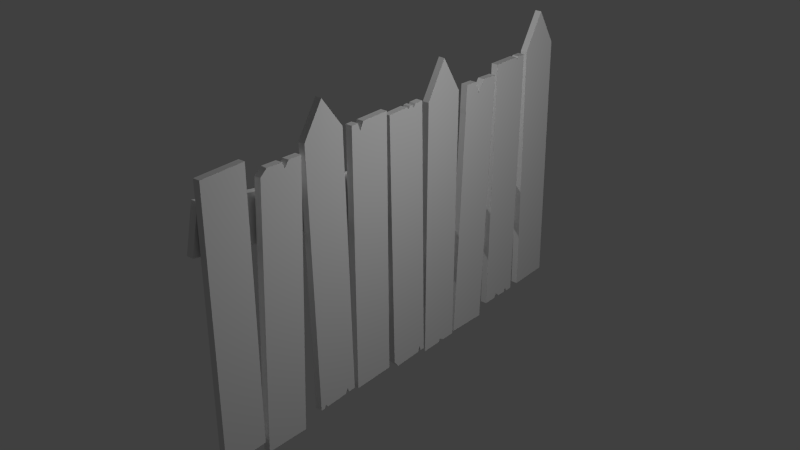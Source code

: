 # Source: white_wood_picket_fence.blend  (saved by Blender 2.69.0; exported with 4.5.12 LTS)
import bpy
from mathutils import Matrix  # noqa: F401  (used for matrix-valued properties, if any)

bpy.ops.wm.read_factory_settings(use_empty=True)
scene = bpy.context.scene
scene.name = 'Scene'

# ---- collections
col_collection_1 = bpy.data.collections.new('Collection 1'); scene.collection.children.link(col_collection_1)

# ---- world
world_world = bpy.data.worlds.new('World'); scene.world = world_world
world_world.color = (0.05088, 0.05088, 0.05088)
world_world.use_sun_shadow = False
world_world.sun_shadow_jitter_overblur = 0.0
world_world.cycles.sampling_method = 'MANUAL'
world_world.cycles.sample_map_resolution = 256

# ---- lights
light_point_001 = bpy.data.lights.new('Point.001', 'POINT')
light_point_001.transmission_factor = 0.0
light_point_001.energy = 100.0
light_point_001.shadow_buffer_clip_start = 0.5
light_point_001.shadow_soft_size = 0.1
light_point_001.shadow_maximum_resolution = 0.006
light_point_001.use_absolute_resolution = True
light_point_001.cycles.use_multiple_importance_sampling = False
light_point = bpy.data.lights.new('Point', 'POINT')
light_point.transmission_factor = 0.0
light_point.energy = 100.0
light_point.shadow_buffer_clip_start = 0.5
light_point.shadow_soft_size = 0.1
light_point.shadow_maximum_resolution = 0.006
light_point.use_absolute_resolution = True
light_point.cycles.use_multiple_importance_sampling = False

# ---- meshes
me_plane_001 = bpy.data.meshes.new('Plane.001')
me_plane_001.from_pydata([(-2.06, -2.391, 0.1221), (-1.765, 1.462, -0.002083), (-1.107, 1.412, 0.002256), (-1.335, -2.442, 0.1267), (-0.9274, 1.401, 0.003343), (-0.6787, -2.511, 0.1317), (-0.2715, 1.332, 0.008299), (-0.6178, -2.375, 0.1275), (-0.08653, 1.453, 0.005109), (0.03551, -2.465, 0.1331), (0.5668, 1.363, 0.01074), (0.228, -2.461, 0.1338), (0.6026, 1.385, 0.01017), (0.8844, -2.525, 0.1386), (1.259, 1.321, 0.01495), (1.013, -2.61, 0.1419), (1.282, 1.245, 0.01752), (1.671, -2.656, 0.1461), (1.719, -2.738, 0.1489), (2.051, 1.113, 0.025), (2.376, -2.794, 0.1535), (2.708, 1.056, 0.02954), (2.534, -2.855, 0.1561), (2.776, 1.002, 0.03159), (3.193, -2.896, 0.1602), (3.434, 0.9605, 0.03564), (3.264, -2.778, 0.1566), (3.748, 1.056, 0.03382), (4.403, 0.9735, 0.0392), (4.121, -3.066, 0.1695), (4.444, 0.785, 0.04551), (4.778, -3.121, 0.174), (5.101, 0.7301, 0.05), (-2.059, -2.394, 0.02206), (-1.765, 1.459, -0.1021), (-1.107, 1.409, -0.09778), (-1.334, -2.445, 0.02669), (-0.927, 1.398, -0.09669), (-0.6783, -2.514, 0.03165), (-0.271, 1.329, -0.09174), (-0.6174, -2.378, 0.02745), (-0.08612, 1.45, -0.09493), (0.03592, -2.468, 0.03309), (0.5672, 1.36, -0.08929), (0.2284, -2.465, 0.03376), (0.603, 1.382, -0.08987), (0.8848, -2.528, 0.03854), (1.26, 1.318, -0.08509), (1.014, -2.613, 0.04183), (1.282, 1.242, -0.08252), (1.672, -2.659, 0.04603), (1.719, -2.741, 0.04889), (2.051, 1.109, -0.07504), (2.376, -2.797, 0.05343), (2.708, 1.053, -0.0705), (2.535, -2.859, 0.05608), (2.776, 0.9983, -0.06844), (3.193, -2.9, 0.06012), (3.434, 0.9572, -0.0644), (3.264, -2.781, 0.05656), (3.749, 1.053, -0.06621), (4.403, 0.9703, -0.06084), (4.122, -3.069, 0.06946), (4.444, 0.7817, -0.05453), (4.779, -3.124, 0.07396), (5.102, 0.7268, -0.05004), (-1.774, -2.954, 0.1458), (-1.777, -2.957, 0.04578), (-1.404, -2.449, 0.1275), (-1.403, -2.453, 0.02755), (-0.8077, 1.389, 0.004247), (-0.7478, 1.382, 0.004699), (-0.7493, 1.379, -0.09535), (-0.8111, 1.386, -0.09582), (-0.7889, 1.323, 0.006476), (-0.7896, 1.311, -0.09329), (-0.6038, 1.367, 0.005788), (-0.4887, 1.355, 0.006657), (-0.48, 1.351, -0.09332), (-0.6039, 1.364, -0.09425), (-0.5349, 1.293, 0.008495), (-0.5122, 1.266, -0.0907), (-1.144, -2.462, 0.1282), (-1.198, -2.456, 0.1278), (-1.196, -2.46, 0.02774), (-1.135, -2.466, 0.0282), (-1.159, -2.413, 0.1265), (-1.157, -2.406, 0.02616), (0.09141, -2.04, 0.01939), (0.0847, -2.12, 0.02197), (0.09032, -2.045, 0.1197), (0.08484, -2.111, 0.1218), (0.08779, -2.075, 0.1207), (0.08829, -2.078, 0.02059), (-0.1635, -2.441, 0.03137), (-0.3488, -2.416, 0.0298), (-0.1623, -2.438, 0.1314), (-0.3477, -2.412, 0.1298), (-0.214, -2.253, 0.1252), (-0.2176, -2.259, 0.02524), (0.813, 1.361, -0.08834), (0.9331, 1.35, -0.08746), (0.8187, 1.364, 0.01174), (0.927, 1.353, 0.01253), (0.9042, 1.307, 0.01396), (0.9184, 1.293, -0.08569), (1.217, -2.624, 0.1432), (1.155, -2.62, 0.1428), (1.214, -2.627, 0.04311), (1.15, -2.623, 0.0427), (1.27, -2.631, 0.04347), (1.332, -2.635, 0.04386), (1.27, -2.628, 0.1426), (1.327, -2.632, 0.1439), (1.196, -2.573, 0.1414), (1.192, -2.575, 0.04132), (1.294, -2.593, 0.1425), (1.296, -2.602, 0.04263), (1.933, 1.098, 0.02499), (1.857, 1.202, -0.07886), (1.864, 1.205, 0.02123), (1.934, 1.105, -0.07539), (2.265, -2.785, 0.1527), (2.165, -2.776, 0.152), (2.273, -2.789, 0.05272), (2.17, -2.78, 0.05201), (2.236, -2.623, 0.04718), (2.233, -2.664, 0.1486), (1.41, 1.233, -0.0817), (1.355, 1.237, -0.08205), (1.409, 1.236, 0.01833), (1.353, 1.24, 0.01797), (1.379, 1.162, -0.07952), (1.374, 1.153, 0.02088), (2.892, 0.9943, 0.03231), (2.957, 0.9902, 0.03271), (2.893, 0.991, -0.06773), (2.954, 0.9872, -0.06735), (3.313, 0.968, 0.0349), (3.369, 0.9645, 0.03524), (3.316, 0.9646, -0.06513), (3.368, 0.9614, -0.06481), (2.912, 0.921, 0.03477), (2.914, 0.9328, -0.06575), (3.341, 0.9181, 0.03663), (3.345, 0.8921, -0.06265), (3.93, -2.772, 0.1591), (3.81, -2.85, 0.06105), (3.931, -2.769, 0.05892), (3.821, -2.848, 0.1612), (3.58, -2.821, 0.05915), (3.478, -2.809, 0.05834), (3.573, -2.816, 0.1591), (3.47, -2.805, 0.1583), (3.548, -2.722, 0.1559), (3.553, -2.724, 0.0559), (4.768, 0.7579, 0.04772), (4.949, 0.7428, 0.04896), (4.76, 0.7553, -0.05237), (4.938, 0.7404, -0.05115), (4.852, 0.6389, 0.05194), (4.854, 0.6298, -0.0479), (1.233, -1.056, -0.0516), (4.935, -2.171, -9.86e-05), (1.043, -1.688, -0.03184), (4.745, -2.802, 0.01966), (1.233, -1.06, -0.1516), (4.935, -2.174, -0.1001), (1.043, -1.691, -0.1319), (4.745, -2.805, -0.08038), (-1.933, 0.3275, -0.06925), (1.934, 0.3275, -0.06925), (-1.933, -0.332, -0.06925), (1.934, -0.332, -0.06925), (-1.933, 0.3243, -0.1693), (1.934, 0.3243, -0.1693), (-1.933, -0.3353, -0.1693), (1.934, -0.3353, -0.1693), (2.846, -3.343, 0.1769), (2.841, -3.346, 0.07686), (0.518, -3.029, 0.1577), (0.5069, -3.031, 0.05754)], [], [(105, 100, 102, 104), (117, 111, 113, 116), (126, 124, 122, 127), (144, 139, 141, 145), (160, 157, 159, 161), (22, 23, 56, 55), (31, 29, 62, 64), (14, 13, 46, 47), (19, 21, 54, 52), (3, 4, 37, 36), (26, 27, 60, 59), (180, 11, 44, 181), (1, 2, 35, 34), (118, 17, 50, 121), (145, 140, 138, 144), (7, 8, 41, 40), (29, 30, 63, 62), (109, 107, 15, 48), (77, 6, 39, 78), (21, 20, 53, 54), (27, 28, 61, 60), (11, 12, 45, 44), (127, 123, 125, 126), (25, 24, 57, 58), (8, 10, 43, 41), (161, 158, 156, 160), (15, 16, 49, 48), (178, 22, 55, 179), (6, 5, 38, 39), (104, 103, 101, 105), (83, 3, 36, 84), (18, 19, 52, 51), (146, 149, 147, 148), (32, 31, 64, 65), (0, 1, 34, 33), (33, 34, 35, 69, 67), (67, 66, 0, 33), (1, 0, 66, 68, 2), (2, 68, 69, 35), (4, 70, 73, 37), (72, 75, 74, 71), (75, 73, 70, 74), (71, 76, 79, 72), (81, 79, 76, 80), (78, 81, 80, 77), (87, 85, 82, 86), (5, 82, 85, 38), (3, 83, 86, 82, 5, 6, 77, 80, 76, 71, 74, 70, 4), (84, 87, 86, 83), (36, 37, 73, 75, 72, 79, 81, 78, 39, 38, 85, 87, 84), (10, 90, 88, 43), (98, 97, 95, 99), (99, 94, 96, 98), (91, 9, 42, 89), (89, 93, 88, 90, 92, 91), (9, 96, 94, 42), (7, 97, 98, 96, 9, 91, 92, 90, 10, 8), (40, 41, 43, 88, 93, 89, 42, 94, 99, 95), (97, 7, 40, 95), (12, 102, 100, 45), (11, 180, 13, 14, 103, 104, 102, 12), (103, 14, 47, 101), (44, 45, 100, 105, 101, 47, 46, 181), (116, 112, 110, 117), (17, 113, 111, 50), (115, 114, 107, 109), (133, 130, 128, 132), (114, 115, 108, 106), (112, 106, 108, 110), (132, 129, 131, 133), (118, 121, 119, 120), (20, 122, 124, 53), (51, 52, 54, 53, 124, 126, 125), (123, 18, 51, 125), (18, 123, 127, 122, 20, 21, 19), (128, 130, 120, 119), (16, 131, 129, 49), (48, 49, 129, 132, 128, 119, 121, 50, 111, 117, 110, 108, 115, 109), (15, 107, 114, 106, 112, 116, 113, 17, 118, 120, 130, 133, 131, 16), (23, 134, 136, 56), (137, 135, 138, 140), (143, 142, 135, 137), (22, 178, 24, 25, 139, 144, 138, 135, 142, 134, 23), (142, 143, 136, 134), (141, 139, 25, 58), (55, 56, 136, 143, 137, 140, 145, 141, 58, 57, 179), (28, 146, 148, 61), (154, 153, 151, 155), (26, 153, 154, 152, 149, 146, 28, 27), (149, 152, 150, 147), (155, 150, 152, 154), (59, 60, 61, 148, 147, 150, 155, 151), (153, 26, 59, 151), (30, 156, 158, 63), (157, 32, 65, 159), (29, 31, 32, 157, 160, 156, 30), (62, 63, 158, 161, 159, 65, 64), (162, 164, 165, 163), (166, 167, 169, 168), (163, 165, 169, 167), (165, 164, 168, 169), (164, 162, 166, 168), (162, 163, 167, 166), (170, 172, 173, 171), (174, 175, 177, 176), (173, 172, 176, 177), (172, 170, 174, 176), (170, 171, 175, 174), (171, 173, 177, 175), (24, 178, 179, 57), (13, 180, 181, 46), (68, 66, 67, 69)])
_uv = me_plane_001.uv_layers.new(name='UVMap')
_uv.uv.foreach_set('vector', [0.9145, 0.9297, 0.9145, 0.9437, 0.9027, 0.9432, 0.9027, 0.9316, 0.5592, 0.9391, 0.5592, 0.9439, 0.5474, 0.9433, 0.5474, 0.9389, 0.8294, 0.9297, 0.8294, 0.9495, 0.8175, 0.9494, 0.8175, 0.9349, 0.6775, 0.9297, 0.6831, 0.9297, 0.6831, 0.9418, 0.6749, 0.9418, 0.7156, 0.9426, 0.7156, 0.93, 0.7275, 0.9297, 0.7275, 0.9432, 0.9624, 0.4644, 0.9627, 5.758e-05, 0.9745, 5.431e-05, 0.9743, 0.4644, 0.9624, 0.9203, 0.9624, 0.9996, 0.9505, 0.9996, 0.9505, 0.9203, 0.9745, 0.3525, 0.9747, 7.862e-05, 0.9865, 5.431e-05, 0.9864, 0.3525, 0.05446, 0.9366, 0.05421, 0.8855, 0.06607, 0.8855, 0.06632, 0.9365, 0.01186, 0.5298, 0.01186, 0.9927, 0.0, 0.9927, 5.343e-08, 0.5298, 0.1445, 0.5298, 0.1445, 0.9918, 0.1326, 0.9918, 0.1326, 0.5298, 0.9385, 0.531, 0.9383, 0.4634, 0.9501, 0.4633, 0.9503, 0.5309, 0.0121, 0.9396, 0.01186, 0.8891, 0.02373, 0.8891, 0.02396, 0.9396, 0.02396, 0.8809, 0.02416, 0.5298, 0.03602, 0.5298, 0.03583, 0.8819, 0.8839, 0.9297, 0.8838, 0.9388, 0.872, 0.939, 0.872, 0.9322, 0.1326, 0.5298, 0.1326, 0.9911, 0.1208, 0.9911, 0.1208, 0.5298, 0.1564, 0.5298, 0.1564, 0.9935, 0.1445, 0.9935, 0.1445, 0.5298, 0.8175, 0.9461, 0.8057, 0.9468, 0.8057, 0.9297, 0.8175, 0.9297, 0.9866, 0.3787, 0.9865, 0.3614, 0.9984, 0.3613, 0.9985, 0.378, 0.05421, 0.8855, 0.05446, 0.5298, 0.06632, 0.5298, 0.06607, 0.8855, 0.9505, 0.9203, 0.9503, 0.8669, 0.9621, 0.8669, 0.9624, 0.9203, 0.9383, 0.4634, 0.9385, 6.716e-05, 0.9503, 5.431e-05, 0.9501, 0.4633, 0.6971, 0.9297, 0.7033, 0.9297, 0.7037, 0.9418, 0.693, 0.9418, 0.9881, 0.8852, 0.9881, 0.5224, 1.0, 0.5224, 1.0, 0.8851, 0.04234, 0.9237, 0.04208, 0.8696, 0.05395, 0.8695, 0.05421, 0.9236, 0.6018, 0.9296, 0.6018, 0.9485, 0.5899, 0.9478, 0.59, 0.9303, 0.9743, 0.5224, 0.9743, 0.9866, 0.9624, 0.9866, 0.9624, 0.5224, 0.9627, 0.5224, 0.9624, 0.4644, 0.9743, 0.4644, 0.9745, 0.5224, 0.9865, 0.3614, 0.9866, 0.01152, 0.9985, 0.0115, 0.9984, 0.3613, 0.1033, 0.5298, 0.1088, 0.5298, 0.1088, 0.5418, 0.1022, 0.5418, 0.8364, 0.9462, 0.8364, 0.9297, 0.8482, 0.9297, 0.8482, 0.9464, 0.09005, 0.5298, 0.09005, 0.9934, 0.07818, 0.9934, 0.07818, 0.5298, 0.583, 0.9297, 0.583, 0.9416, 0.5711, 0.9431, 0.5711, 0.9296, 0.9383, 0.8875, 0.9383, 0.5311, 0.9502, 0.531, 0.9501, 0.8875, 0.9503, 0.464, 0.9505, 6.293e-05, 0.9624, 5.431e-05, 0.9622, 0.464, 0.1564, 0.06493, 0.1564, 0.5298, 0.07818, 0.5298, 0.07828, 0.06391, 0.1179, 0.0, 0.9624, 0.5312, 0.9505, 0.5312, 0.9503, 0.464, 0.9622, 0.464, 0.07818, 1.003e-07, 0.07818, 0.4648, 0.03929, 0.5298, 8.824e-05, 0.4658, 0.0, 0.0, 0.01186, 0.8891, 0.01211, 0.5298, 0.02396, 0.5298, 0.02373, 0.8891, 0.77, 0.9478, 0.77, 0.9383, 0.7819, 0.9386, 0.7819, 0.9478, 0.6521, 0.9417, 0.6439, 0.9417, 0.6448, 0.9297, 0.6519, 0.9297, 0.7819, 0.9297, 0.7819, 0.9386, 0.77, 0.9383, 0.77, 0.9305, 0.7819, 0.957, 0.7819, 0.9456, 0.7938, 0.9456, 0.7938, 0.9572, 0.7938, 0.9297, 0.7938, 0.9456, 0.7819, 0.9456, 0.7819, 0.9335, 0.6356, 0.9418, 0.6255, 0.9418, 0.6281, 0.9297, 0.6356, 0.9298, 0.7463, 0.9418, 0.7392, 0.9418, 0.7394, 0.9297, 0.7451, 0.9297, 0.6137, 0.9859, 0.6137, 0.9296, 0.6255, 0.9306, 0.6255, 0.9859, 0.5473, 0.9297, 0.531, 0.9297, 0.5269, 0.9241, 0.5246, 0.9297, 0.4691, 0.9297, 0.4691, 0.4649, 0.495, 0.4649, 0.4997, 0.473, 0.5087, 0.4649, 0.5259, 0.4649, 0.53, 0.4726, 0.533, 0.4649, 0.5473, 0.4649, 0.8482, 0.9464, 0.8482, 0.9504, 0.8364, 0.9504, 0.8364, 0.9462, 0.3909, 0.9858, 0.3909, 0.521, 0.4047, 0.521, 0.4082, 0.5297, 0.4121, 0.521, 0.4294, 0.521, 0.4415, 0.5315, 0.4442, 0.521, 0.4691, 0.521, 0.4691, 0.9858, 0.4146, 0.9858, 0.4113, 0.979, 0.4074, 0.9858, 0.04208, 0.8696, 0.04231, 0.5673, 0.05418, 0.568, 0.05395, 0.8695, 0.5711, 0.9296, 0.5711, 0.9436, 0.5592, 0.9437, 0.5592, 0.9301, 0.7938, 0.9514, 0.7938, 0.9297, 0.8057, 0.9297, 0.8057, 0.9518, 0.04232, 0.5612, 0.04234, 0.5298, 0.05421, 0.5298, 0.05418, 0.5606, 0.05418, 0.5606, 0.05418, 0.5646, 0.05418, 0.568, 0.04231, 0.5673, 0.04232, 0.5645, 0.04232, 0.5612, 0.8482, 0.9539, 0.8482, 0.9299, 0.8601, 0.9297, 0.8601, 0.9539, 0.6255, 0.4648, 0.5932, 0.4648, 0.5801, 0.4437, 0.571, 0.4648, 0.5474, 0.4648, 0.5473, 0.4218, 0.5476, 0.4175, 0.5478, 0.4139, 0.5474, 0.0, 0.6255, 1.29e-07, 0.5473, 9.309e-05, 0.5473, 0.4649, 0.4692, 0.4649, 0.4696, 0.052, 0.4694, 0.04751, 0.4691, 0.04234, 0.4692, 9.324e-05, 0.493, 9.324e-05, 0.5023, 0.02082, 0.5152, 0.0, 0.5711, 0.9436, 0.5711, 0.9763, 0.5592, 0.9763, 0.5592, 0.9437, 0.9027, 0.9602, 0.9027, 0.9432, 0.9145, 0.9437, 0.9145, 0.9602, 0.3127, 0.4648, 0.272, 0.5294, 0.2346, 0.4648, 0.2346, 0.0, 0.2741, 7.166e-08, 0.2763, 0.005861, 0.287, 8.599e-08, 0.3127, 1.29e-07, 0.9747, 0.3787, 0.9745, 0.3525, 0.9864, 0.3525, 0.9865, 0.3782, 0.2346, 0.06454, 0.2346, 0.5294, 0.2095, 0.5294, 0.1963, 0.5225, 0.1952, 0.5294, 0.1564, 0.5294, 0.1564, 0.06454, 0.1952, 0.0, 0.5474, 0.9389, 0.5475, 0.9365, 0.5592, 0.9364, 0.5592, 0.9391, 0.5474, 0.9848, 0.5474, 0.9433, 0.5592, 0.9439, 0.5592, 0.9848, 0.8175, 0.9504, 0.8057, 0.951, 0.8057, 0.9468, 0.8175, 0.9461, 0.6831, 0.9297, 0.693, 0.9298, 0.693, 0.9418, 0.6846, 0.9418, 0.1083, 0.5418, 0.1083, 0.5538, 0.1022, 0.5538, 0.1022, 0.5418, 0.5475, 0.9365, 0.5474, 0.9302, 0.5592, 0.9296, 0.5592, 0.9364, 0.77, 0.9305, 0.77, 0.9396, 0.7581, 0.9397, 0.7582, 0.9297, 0.02396, 0.8809, 0.03583, 0.8819, 0.03585, 0.8967, 0.02399, 0.8962, 0.7581, 0.9297, 0.7581, 0.9431, 0.7463, 0.9422, 0.7463, 0.9297, 0.7037, 0.9297, 0.7037, 0.4649, 0.7819, 0.4649, 0.7819, 0.9297, 0.7696, 0.9297, 0.7636, 0.9103, 0.7574, 0.9297, 0.6018, 0.9835, 0.6018, 0.9296, 0.6137, 0.9296, 0.6137, 0.984, 0.9383, 0.4649, 0.8851, 0.4649, 0.8783, 0.4507, 0.8733, 0.4649, 0.8601, 0.4649, 0.8601, 5.431e-05, 0.9383, 5.443e-05, 0.03603, 0.9307, 0.02416, 0.9308, 0.02399, 0.8962, 0.03585, 0.8967, 0.7582, 0.9451, 0.7581, 0.9397, 0.77, 0.9396, 0.77, 0.9451, 0.8601, 0.9297, 0.8601, 0.4649, 0.8688, 0.4649, 0.8722, 0.4736, 0.8753, 0.4649, 0.9284, 0.4649, 0.9383, 0.4759, 0.9383, 0.9297, 0.8979, 0.9297, 0.8933, 0.926, 0.8905, 0.9297, 0.8838, 0.9297, 0.8808, 0.9236, 0.8762, 0.9297, 0.8601, 0.4648, 0.8433, 0.4648, 0.8388, 0.4588, 0.8359, 0.4648, 0.8296, 0.4649, 0.827, 0.4605, 0.8229, 0.4648, 0.7819, 0.4648, 0.7819, 0.01226, 0.7909, 0.0, 0.8449, 8.599e-08, 0.8484, 0.01024, 0.8517, 1.003e-07, 0.8601, 1.29e-07, 0.7037, 0.9471, 0.7037, 0.9383, 0.7156, 0.9383, 0.7156, 0.9471, 0.8839, 0.9661, 0.872, 0.9658, 0.872, 0.939, 0.8838, 0.9388, 0.6374, 0.9417, 0.6356, 0.9297, 0.6439, 0.9298, 0.6439, 0.9418, 0.3909, 0.4648, 0.3504, 0.521, 0.3127, 0.4648, 0.3127, 0.0, 0.3205, 0.0, 0.3234, 0.005774, 0.3271, 1.433e-08, 0.3694, 8.599e-08, 0.3742, 0.008642, 0.3771, 1.003e-07, 0.3909, 1.433e-07, 0.7038, 0.9297, 0.7156, 0.9311, 0.7156, 0.9383, 0.7037, 0.9383, 1.0, 0.8901, 0.9881, 0.89, 0.9881, 0.8852, 1.0, 0.8851, 0.4691, 0.05619, 0.4691, 0.521, 0.4552, 0.521, 0.4523, 0.5142, 0.448, 0.521, 0.405, 0.521, 0.401, 0.5125, 0.3988, 0.521, 0.3909, 0.521, 0.3909, 0.05619, 0.4292, 0.0, 0.9503, 0.8669, 0.9505, 0.5312, 0.9624, 0.5317, 0.9621, 0.8669, 0.8957, 0.9302, 0.8957, 0.9385, 0.8839, 0.9377, 0.8839, 0.9297, 0.7037, 6.942e-05, 0.7284, 0.0, 0.7364, 0.01105, 0.7406, 0.0001461, 0.7703, 6.956e-05, 0.7819, 0.01087, 0.7819, 0.4649, 0.7037, 0.4649, 0.583, 0.9416, 0.583, 0.9717, 0.5711, 0.9709, 0.5711, 0.9431, 0.7389, 0.9418, 0.7275, 0.9418, 0.7277, 0.9297, 0.7388, 0.9297, 0.6255, 0.4648, 0.6255, 2.006e-07, 0.7037, 0.0, 0.7037, 0.4534, 0.6907, 0.4648, 0.6633, 0.4648, 0.6587, 0.4537, 0.651, 0.4649, 0.8957, 0.9385, 0.8957, 0.9635, 0.8839, 0.9635, 0.8839, 0.9377, 0.59, 0.9729, 0.5899, 0.9478, 0.6018, 0.9485, 0.6018, 0.9729, 0.9383, 0.8993, 0.9383, 0.8875, 0.9501, 0.8875, 0.9502, 0.9002, 0.3127, 0.521, 0.3909, 0.521, 0.3909, 0.9858, 0.3728, 0.9858, 0.3623, 0.9724, 0.3512, 0.9858, 0.3127, 0.9858, 0.5474, 0.9296, 0.5474, 0.4648, 0.5849, 0.4648, 0.5972, 0.4789, 0.6061, 0.4648, 0.6255, 0.4648, 0.6255, 0.9296, 1.49e-07, 0.2268, 0.2101, 0.2268, 0.2101, 0.7732, 0.0, 0.7732, 0.4203, 0.2268, 0.4203, 0.7732, 0.2101, 0.7732, 0.2101, 0.2268, 0.9681, 0.5044, 0.9681, 0.4122, 1.0, 0.4122, 1.0, 0.5044, 0.9681, 0.2268, 0.9681, 0.7673, 0.9362, 0.7673, 0.9362, 0.2268, 1.0, 0.5044, 1.0, 0.5966, 0.9681, 0.5966, 0.9681, 0.5044, 0.9043, 0.7673, 0.9043, 0.2268, 0.9362, 0.2268, 0.9362, 0.7673, 0.4203, 0.2268, 0.6304, 0.2268, 0.6304, 0.7732, 0.4203, 0.7732, 0.6304, 0.7732, 0.6304, 0.2268, 0.8405, 0.2268, 0.8405, 0.7732, 0.8405, 0.7673, 0.8405, 0.2268, 0.8724, 0.2269, 0.8724, 0.7674, 0.9681, 0.4117, 0.9681, 0.3195, 1.0, 0.32, 1.0, 0.4122, 0.8724, 0.7674, 0.8724, 0.2269, 0.9043, 0.2268, 0.9043, 0.7673, 1.0, 0.2268, 1.0, 0.319, 0.9681, 0.3195, 0.9681, 0.2273, 0.9145, 0.9659, 0.9145, 0.9302, 0.9264, 0.9297, 0.9264, 0.966, 0.8601, 0.9682, 0.8601, 0.9309, 0.872, 0.9297, 0.872, 0.9684, 0.9264, 0.9677, 0.9264, 0.93, 0.9383, 0.9297, 0.9383, 0.9678])
me_plane_001.use_remesh_preserve_volume = False
me_plane_001.use_remesh_preserve_attributes = False
me_plane_001.use_mirror_vertex_groups = False
me_plane_001.update()
me_plane_000 = bpy.data.meshes.new('Plane.000')
me_plane_000.from_pydata([(1.233, -1.056, -0.0516), (4.935, -2.171, -9.86e-05), (1.043, -1.688, -0.03184), (4.745, -2.802, 0.01966), (1.233, -1.06, -0.1516), (4.935, -2.174, -0.1001), (1.043, -1.691, -0.1319), (4.745, -2.805, -0.08038), (-1.933, 0.3275, -0.06925), (1.934, 0.3275, -0.06925), (-1.933, -0.332, -0.06925), (1.934, -0.332, -0.06925), (-1.933, 0.3243, -0.1693), (1.934, 0.3243, -0.1693), (-1.933, -0.3353, -0.1693), (1.934, -0.3353, -0.1693)], [], [(0, 2, 3, 1), (4, 5, 7, 6), (1, 3, 7, 5), (3, 2, 6, 7), (2, 0, 4, 6), (0, 1, 5, 4), (8, 10, 11, 9), (12, 13, 15, 14), (11, 10, 14, 15), (10, 8, 12, 14), (8, 9, 13, 12), (9, 11, 15, 13)])
_uv = me_plane_000.uv_layers.new(name='UVMap')
_uv.uv.foreach_set('vector', [1.519e-07, 1.702e-05, 0.2101, 0.0, 0.2101, 1.0, 0.0, 1.0, 0.4203, 1.702e-05, 0.4203, 1.0, 0.2101, 1.0, 0.2101, 0.0, 0.9681, 0.508, 0.9681, 0.3392, 1.0, 0.3392, 1.0, 0.508, 0.9681, 1.233e-07, 0.9681, 0.9893, 0.9362, 0.9893, 0.9362, 0.0, 1.0, 0.508, 1.0, 0.6768, 0.9681, 0.6768, 0.9681, 0.508, 0.9043, 0.9893, 0.9043, 0.0, 0.9362, 0.0, 0.9362, 0.9893, 0.4203, 5.796e-06, 0.6304, 0.0, 0.6304, 1.0, 0.4203, 1.0, 0.6304, 1.0, 0.6304, 0.0, 0.8405, 5.735e-06, 0.8405, 1.0, 0.8405, 0.9893, 0.8405, 0.0, 0.8724, 0.0001076, 0.8724, 0.9894, 0.9681, 0.3384, 0.9681, 0.1696, 1.0, 0.1705, 1.0, 0.3392, 0.8724, 0.9894, 0.8724, 0.0001076, 0.9043, 0.0, 0.9043, 0.9893, 1.0, 0.0, 1.0, 0.1688, 0.9681, 0.1696, 0.9681, 0.000851])
me_plane_000.use_remesh_preserve_volume = False
me_plane_000.use_remesh_preserve_attributes = False
me_plane_000.use_mirror_vertex_groups = False
me_plane_000.update()
me_plane_010 = bpy.data.meshes.new('Plane.010')
me_plane_010.from_pydata([(-2.06, -2.391, 0.1221), (-1.765, 1.462, -0.002083), (-1.107, 1.412, 0.002256), (-1.335, -2.442, 0.1267), (-0.9274, 1.401, 0.003343), (-0.6787, -2.511, 0.1317), (-0.2715, 1.332, 0.008299), (-0.6178, -2.375, 0.1275), (-0.08653, 1.453, 0.005109), (0.03551, -2.465, 0.1331), (0.5668, 1.363, 0.01074), (0.228, -2.461, 0.1338), (0.6026, 1.385, 0.01017), (0.8844, -2.525, 0.1386), (1.259, 1.321, 0.01495), (1.013, -2.61, 0.1419), (1.282, 1.245, 0.01752), (1.671, -2.656, 0.1461), (1.719, -2.738, 0.1489), (2.051, 1.113, 0.025), (2.376, -2.794, 0.1535), (2.708, 1.056, 0.02954), (2.534, -2.855, 0.1561), (2.776, 1.002, 0.03159), (3.193, -2.896, 0.1602), (3.434, 0.9605, 0.03564), (3.264, -2.778, 0.1566), (3.748, 1.056, 0.03382), (4.403, 0.9735, 0.0392), (4.121, -3.066, 0.1695), (4.444, 0.785, 0.04551), (4.778, -3.121, 0.174), (5.101, 0.7301, 0.05), (-2.059, -2.394, 0.02206), (-1.765, 1.459, -0.1021), (-1.107, 1.409, -0.09778), (-1.334, -2.445, 0.02669), (-0.927, 1.398, -0.09669), (-0.6783, -2.514, 0.03165), (-0.271, 1.329, -0.09174), (-0.6174, -2.378, 0.02745), (-0.08612, 1.45, -0.09493), (0.03592, -2.468, 0.03309), (0.5672, 1.36, -0.08929), (0.2284, -2.465, 0.03376), (0.603, 1.382, -0.08987), (0.8848, -2.528, 0.03854), (1.26, 1.318, -0.08509), (1.014, -2.613, 0.04183), (1.282, 1.242, -0.08252), (1.672, -2.659, 0.04603), (1.719, -2.741, 0.04889), (2.051, 1.109, -0.07504), (2.376, -2.797, 0.05343), (2.708, 1.053, -0.0705), (2.535, -2.859, 0.05608), (2.776, 0.9983, -0.06844), (3.193, -2.9, 0.06012), (3.434, 0.9572, -0.0644), (3.264, -2.781, 0.05656), (3.749, 1.053, -0.06621), (4.403, 0.9703, -0.06084), (4.122, -3.069, 0.06946), (4.444, 0.7817, -0.05453), (4.779, -3.124, 0.07396), (5.102, 0.7268, -0.05004), (-1.729, -2.416, 0.1243), (-1.821, -2.409, 0.1237), (-1.764, -2.329, 0.1213), (-1.732, -2.419, 0.02422), (-1.829, -2.412, 0.02358), (-1.774, -2.35, 0.0218), (-1.395, -2.347, 0.1234), (-1.482, -2.435, 0.1259), (-1.394, -2.341, 0.02306), (-1.479, -2.439, 0.02589), (-0.8077, 1.389, 0.004247), (-0.7478, 1.382, 0.004699), (-0.7493, 1.379, -0.09535), (-0.8111, 1.386, -0.09582), (-0.7889, 1.323, 0.006476), (-0.7896, 1.311, -0.09329), (-0.6038, 1.367, 0.005788), (-0.4887, 1.355, 0.006657), (-0.48, 1.351, -0.09332), (-0.6039, 1.364, -0.09425), (-0.5349, 1.293, 0.008495), (-0.5122, 1.266, -0.0907), (-1.144, -2.462, 0.1282), (-1.198, -2.456, 0.1278), (-1.196, -2.46, 0.02774), (-1.135, -2.466, 0.0282), (-1.159, -2.413, 0.1265), (-1.157, -2.406, 0.02616), (0.09141, -2.04, 0.01939), (0.0847, -2.12, 0.02197), (0.09032, -2.045, 0.1197), (0.08484, -2.111, 0.1218), (0.08779, -2.075, 0.1207), (0.08829, -2.078, 0.02059), (-0.1635, -2.441, 0.03137), (-0.3488, -2.416, 0.0298), (-0.1623, -2.438, 0.1314), (-0.3477, -2.412, 0.1298), (-0.214, -2.253, 0.1252), (-0.2176, -2.259, 0.02524), (0.813, 1.361, -0.08834), (0.9331, 1.35, -0.08746), (0.8187, 1.364, 0.01174), (0.927, 1.353, 0.01253), (0.9042, 1.307, 0.01396), (0.9184, 1.293, -0.08569), (1.217, -2.624, 0.1432), (1.155, -2.62, 0.1428), (1.214, -2.627, 0.04311), (1.15, -2.623, 0.0427), (1.27, -2.631, 0.04347), (1.332, -2.635, 0.04386), (1.27, -2.628, 0.1426), (1.327, -2.632, 0.1439), (1.196, -2.573, 0.1414), (1.192, -2.575, 0.04132), (1.294, -2.593, 0.1425), (1.296, -2.602, 0.04263), (1.933, 1.098, 0.02499), (1.857, 1.202, -0.07886), (1.864, 1.205, 0.02123), (1.934, 1.105, -0.07539), (2.265, -2.785, 0.1527), (2.165, -2.776, 0.152), (2.273, -2.789, 0.05272), (2.17, -2.78, 0.05201), (2.236, -2.623, 0.04718), (2.233, -2.664, 0.1486), (1.41, 1.233, -0.0817), (1.355, 1.237, -0.08205), (1.409, 1.236, 0.01833), (1.353, 1.24, 0.01797), (1.379, 1.162, -0.07952), (1.374, 1.153, 0.02088), (2.892, 0.9943, 0.03231), (2.957, 0.9902, 0.03271), (2.893, 0.991, -0.06773), (2.954, 0.9872, -0.06735), (3.313, 0.968, 0.0349), (3.369, 0.9645, 0.03524), (3.316, 0.9646, -0.06513), (3.368, 0.9614, -0.06481), (2.912, 0.921, 0.03477), (2.914, 0.9328, -0.06575), (3.341, 0.9181, 0.03663), (3.345, 0.8921, -0.06265), (3.93, -2.772, 0.1591), (3.81, -2.85, 0.06105), (3.931, -2.769, 0.05892), (3.821, -2.848, 0.1612), (3.58, -2.821, 0.05915), (3.478, -2.809, 0.05834), (3.573, -2.816, 0.1591), (3.47, -2.805, 0.1583), (3.548, -2.722, 0.1559), (3.553, -2.724, 0.0559), (4.768, 0.7579, 0.04772), (4.949, 0.7428, 0.04896), (4.76, 0.7553, -0.05237), (4.938, 0.7404, -0.05115), (4.852, 0.6389, 0.05194), (4.854, 0.6298, -0.0479)], [], [(111, 106, 108, 110), (123, 117, 119, 122), (132, 130, 128, 133), (150, 145, 147, 151), (166, 163, 165, 167), (22, 23, 56, 55), (31, 29, 62, 64), (14, 13, 46, 47), (19, 21, 54, 52), (3, 4, 37, 36), (26, 27, 60, 59), (13, 11, 44, 46), (1, 2, 35, 34), (124, 17, 50, 127), (151, 146, 144, 150), (7, 8, 41, 40), (29, 30, 63, 62), (115, 113, 15, 48), (83, 6, 39, 84), (21, 20, 53, 54), (27, 28, 61, 60), (11, 12, 45, 44), (133, 129, 131, 132), (25, 24, 57, 58), (8, 10, 43, 41), (167, 164, 162, 166), (67, 0, 33, 70), (15, 16, 49, 48), (24, 22, 55, 57), (6, 5, 38, 39), (110, 109, 107, 111), (89, 3, 36, 90), (18, 19, 52, 51), (152, 155, 153, 154), (32, 31, 64, 65), (0, 1, 34, 33), (73, 66, 69, 75), (33, 34, 35, 74, 75, 69, 71, 70), (67, 70, 71, 68), (68, 71, 69, 66), (0, 67, 68, 66, 73, 72, 2, 1), (2, 72, 74, 35), (72, 73, 75, 74), (4, 76, 79, 37), (78, 81, 80, 77), (81, 79, 76, 80), (77, 82, 85, 78), (87, 85, 82, 86), (84, 87, 86, 83), (93, 91, 88, 92), (5, 88, 91, 38), (3, 89, 92, 88, 5, 6, 83, 86, 82, 77, 80, 76, 4), (90, 93, 92, 89), (36, 37, 79, 81, 78, 85, 87, 84, 39, 38, 91, 93, 90), (10, 96, 94, 43), (104, 103, 101, 105), (105, 100, 102, 104), (97, 9, 42, 95), (95, 99, 94, 96, 98, 97), (9, 102, 100, 42), (7, 103, 104, 102, 9, 97, 98, 96, 10, 8), (40, 41, 43, 94, 99, 95, 42, 100, 105, 101), (103, 7, 40, 101), (12, 108, 106, 45), (11, 13, 14, 109, 110, 108, 12), (109, 14, 47, 107), (44, 45, 106, 111, 107, 47, 46), (122, 118, 116, 123), (17, 119, 117, 50), (121, 120, 113, 115), (139, 136, 134, 138), (120, 121, 114, 112), (118, 112, 114, 116), (138, 135, 137, 139), (124, 127, 125, 126), (20, 128, 130, 53), (51, 52, 54, 53, 130, 132, 131), (129, 18, 51, 131), (18, 129, 133, 128, 20, 21, 19), (134, 136, 126, 125), (16, 137, 135, 49), (48, 49, 135, 138, 134, 125, 127, 50, 117, 123, 116, 114, 121, 115), (15, 113, 120, 112, 118, 122, 119, 17, 124, 126, 136, 139, 137, 16), (23, 140, 142, 56), (143, 141, 144, 146), (149, 148, 141, 143), (22, 24, 25, 145, 150, 144, 141, 148, 140, 23), (148, 149, 142, 140), (147, 145, 25, 58), (55, 56, 142, 149, 143, 146, 151, 147, 58, 57), (28, 152, 154, 61), (160, 159, 157, 161), (26, 159, 160, 158, 155, 152, 28, 27), (155, 158, 156, 153), (161, 156, 158, 160), (59, 60, 61, 154, 153, 156, 161, 157), (159, 26, 59, 157), (30, 162, 164, 63), (163, 32, 65, 165), (29, 31, 32, 163, 166, 162, 30), (62, 63, 164, 167, 165, 65, 64)])
_uv = me_plane_010.uv_layers.new(name='UVMap')
_uv.uv.foreach_set('vector', [0.4395, 0.6077, 0.4395, 0.787, 0.293, 0.7779, 0.293, 0.6319, 0.9971, 0.5474, 0.9408, 0.5481, 0.9459, 0.3946, 0.9971, 0.3939, 0.7337, 0.5984, 0.7337, 0.7937, 0.5869, 0.7926, 0.5865, 0.6536, 0.8747, 0.7528, 0.9537, 0.7524, 0.9537, 0.9057, 0.8488, 0.9073, 0.4397, 0.3962, 0.4397, 0.6077, 0.2939, 0.6025, 0.293, 0.3911, 0.4308, 0.5, 0.4308, 0.9998, 0.4177, 0.9998, 0.4177, 0.5, 0.3838, 0.5, 0.3838, 0.5853, 0.3708, 0.5853, 0.3708, 0.5, 0.9739, 0.0, 0.9739, 0.5, 0.9608, 0.5, 0.9608, 0.0, 0.5431, 0.5853, 0.5431, 0.5, 0.5562, 0.5, 0.5562, 0.5853, 0.9739, 0.5, 0.9739, 1.0, 0.9608, 1.0, 0.9608, 0.5, 0.5431, 0.5, 0.5431, 0.9997, 0.53, 0.9997, 0.53, 0.5, 0.1985, 0.5, 0.1985, 0.5853, 0.1854, 0.5853, 0.1854, 0.5, 0.1592, 0.5853, 0.1592, 0.5, 0.1723, 0.5, 0.1723, 0.5853, 0.3577, 0.5132, 0.3577, 0.9999, 0.3446, 0.9999, 0.3446, 0.5118, 0.293, 0.787, 0.4038, 0.7873, 0.4038, 0.9408, 0.3261, 0.9406, 0.59, 0.5, 0.59, 0.9995, 0.5769, 0.9995, 0.5769, 0.5, 0.9869, 0.5, 0.9869, 1.0, 0.9739, 1.0, 0.9739, 0.5, 0.1123, 0.5176, 0.09923, 0.5184, 0.09923, 0.5, 0.1123, 0.5, 0.2115, 0.557, 0.2115, 0.5853, 0.1985, 0.5853, 0.1985, 0.5581, 1.0, 0.0, 1.0, 0.5, 0.9869, 0.5, 0.9869, 0.0, 0.1462, 0.5853, 0.1462, 0.6705, 0.1331, 0.6705, 0.1331, 0.5853, 0.9608, 6.166e-08, 0.9608, 0.5, 0.9477, 0.5, 0.9477, 0.0, 0.4398, 0.5486, 0.44, 0.3909, 0.5865, 0.3889, 0.5865, 0.6143, 0.1854, 0.5, 0.1854, 0.9998, 0.1723, 0.9998, 0.1723, 0.5, 0.1462, 0.6705, 0.1462, 0.5853, 0.1592, 0.5853, 0.1592, 0.6705, 0.733, 0.3889, 0.733, 0.5984, 0.5865, 0.5953, 0.5865, 0.3976, 0.08616, 0.5309, 0.08616, 0.5, 0.09923, 0.5, 0.09923, 0.5299, 0.6031, 0.5, 0.6031, 0.9999, 0.59, 0.9999, 0.59, 0.5, 0.1331, 0.5853, 0.1331, 0.5, 0.1462, 0.5, 0.1462, 0.5853, 0.9608, 0.5, 0.9608, 1.0, 0.9477, 1.0, 0.9477, 0.5, 0.8633, 0.1724, 0.9394, 0.173, 0.9411, 0.3268, 0.8587, 0.3268, 0.3916, 0.5178, 0.3916, 0.5, 0.4046, 0.5, 0.4046, 0.518, 0.9739, 0.5, 0.9739, 0.0, 0.9869, 1.542e-08, 0.9869, 0.5, 0.4436, 0.5, 0.1123, 0.5995, 0.08616, 0.01232, 0.2454, 0.9881, 1.0, 0.5, 1.0, 1.0, 0.9869, 1.0, 0.9869, 0.5, 0.2585, 0.5, 0.2585, 0.9999, 0.2454, 0.9999, 0.2454, 0.5, 0.4398, 0.3856, 0.4398, 0.005211, 0.5863, 0.0, 0.5863, 0.3889, 0.3446, 0.0, 0.3446, 0.5, 0.2585, 0.5, 0.2585, 0.01344, 0.2686, 2.721e-08, 0.3017, 1.536e-08, 0.3079, 0.008488, 0.3144, 1.082e-08, 0.8473, 0.1724, 0.8487, 0.01876, 0.9279, 0.01888, 0.9535, 0.1724, 0.8536, 0.5481, 0.8823, 0.3944, 0.9408, 0.3889, 0.9408, 0.5421, 0.8616, 1.0, 0.8303, 1.0, 0.8237, 0.989, 0.8182, 1.0, 0.7858, 1.0, 0.7754, 0.9878, 0.7754, 0.5, 0.8616, 0.5, 0.53, 0.5, 0.53, 0.9877, 0.5169, 0.9865, 0.5169, 0.5, 0.745, 0.1724, 0.8569, 0.1725, 0.8587, 0.3259, 0.7328, 0.3259, 0.2115, 0.5, 0.2115, 0.5156, 0.1985, 0.5151, 0.1985, 0.5, 0.85, 0.7516, 0.7337, 0.7524, 0.7443, 0.5988, 0.85, 0.5984, 0.2595, 0.921, 0.1465, 0.921, 0.148, 0.7675, 0.2476, 0.7675, 0.2933, 0.3883, 0.293, 0.1673, 0.4395, 0.1679, 0.4398, 0.3911, 0.4398, 0.0, 0.4395, 0.1679, 0.293, 0.1673, 0.2932, 0.0408, 0.7172, 0.1723, 0.5863, 0.1724, 0.6008, 0.01707, 0.7134, 0.01845, 0.577, 9.352e-09, 0.3916, 0.5248, 0.06367, 0.994, 0.0, 0.0, 0.3916, 0.5853, 0.3916, 0.5248, 0.4046, 0.5259, 0.4046, 0.5853, 0.08616, 1.0, 0.06821, 1.0, 0.06367, 0.994, 0.06111, 1.0, 1.479e-07, 1.0, 1.635e-07, 0.5, 0.02854, 0.5, 0.03368, 0.5086, 0.04366, 0.5, 0.06257, 0.5, 0.06708, 0.5083, 0.07043, 0.5, 0.08616, 0.5, 0.4763, 0.9468, 0.4062, 0.9468, 0.42, 0.7933, 0.4748, 0.7934, 0.6031, 0.0, 0.6031, 0.5, 0.5879, 0.5, 0.584, 0.4906, 0.5798, 0.5, 0.5607, 0.5, 0.5474, 0.4887, 0.5444, 0.5, 0.5169, 0.5, 0.5169, 3.083e-08, 0.577, 9.352e-09, 0.5806, 0.007386, 0.5849, 6.507e-09, 0.3708, 0.5, 0.3708, 0.9448, 0.3577, 0.9437, 0.3577, 0.5, 0.5863, 0.3889, 0.5863, 0.1741, 0.7328, 0.1724, 0.7328, 0.3847, 0.1468, 0.7548, 0.1465, 0.5508, 0.2926, 0.5581, 0.2926, 0.7675, 0.3708, 0.9533, 0.3708, 0.9995, 0.3577, 0.9995, 0.3577, 0.9541, 0.8488, 0.9059, 0.7872, 0.9059, 0.7337, 0.9059, 0.7451, 0.7524, 0.7885, 0.7524, 0.8391, 0.7524, 0.1123, 0.5853, 0.1123, 0.6111, 0.09923, 0.6113, 0.09923, 0.5853, 0.5169, 1.0, 0.4813, 1.0, 0.4669, 0.9773, 0.4569, 1.0, 0.4308, 1.0, 0.4308, 0.9537, 0.4372, 0.9495, 0.4308, 0.9452, 0.4308, 0.5, 0.5169, 0.5, 0.7754, 0.5, 0.7754, 0.0, 0.8616, 0.0, 0.8616, 0.4441, 0.8543, 0.4494, 0.8616, 0.4546, 0.8616, 0.5, 0.8352, 0.5, 0.8249, 0.4777, 0.8127, 0.5, 0.1123, 0.6353, 0.1123, 0.6705, 0.09923, 0.6705, 0.09923, 0.6336, 0.4046, 0.5853, 0.4046, 0.5572, 0.4177, 0.558, 0.4177, 0.5853, 0.7754, 1.0, 0.6892, 1.0, 0.6892, 0.5, 0.7328, 0.5, 0.7352, 0.5063, 0.747, 0.5, 0.7754, 0.5, 0.4046, 0.5432, 0.4046, 0.5, 0.4177, 0.5, 0.4177, 0.5424, 0.2585, 0.0, 0.2585, 0.5, 0.2309, 0.5, 0.2163, 0.4926, 0.2151, 0.5, 0.1723, 0.5, 0.1723, 0.0, 0.9535, 0.01876, 1.0, 0.02017, 1.0, 0.1722, 0.9628, 0.1722, 0.09923, 0.5853, 0.09923, 0.5406, 0.1123, 0.5412, 0.1123, 0.5853, 0.08226, 1.0, 0.08251, 0.8464, 0.1435, 0.8462, 0.1435, 0.9998, 0.1313, 0.8462, 0.0, 0.8462, 0.0002333, 0.6928, 0.1131, 0.6928, 0.9922, 0.1724, 0.9922, 0.3254, 0.9411, 0.3292, 0.9414, 0.1761, 0.08226, 0.9992, 0.004728, 0.9997, 0.0, 0.8462, 0.08226, 0.8471, 0.7338, 0.01893, 0.8468, 0.01887, 0.8473, 0.1723, 0.7172, 0.1724, 0.5865, 0.7933, 0.4401, 0.7768, 0.4399, 0.6143, 0.5865, 0.617, 0.2323, 0.5, 0.2323, 0.5144, 0.2192, 0.5134, 0.2192, 0.5, 0.7754, 0.0, 0.7754, 0.5, 0.6892, 0.5, 0.6892, 0.0, 0.7028, 0.0, 0.7094, 0.02718, 0.7163, 0.0, 0.2323, 0.5273, 0.2323, 0.5853, 0.2192, 0.5853, 0.2192, 0.5268, 0.9477, 1.0, 0.8891, 1.0, 0.88, 0.9785, 0.8761, 1.0, 0.8616, 1.0, 0.8616, 0.5, 0.9477, 0.5, 0.1465, 0.6919, 1.527e-07, 0.6928, 0.0, 0.0, 0.1465, 0.0111, 0.1592, 0.5, 0.1592, 0.5092, 0.1462, 0.5095, 0.1462, 0.5, 0.3446, 0.5, 0.3446, 0.0, 0.3542, 0.0, 0.358, 0.006679, 0.3614, 0.0, 0.4199, 0.0, 0.4308, 0.01181, 0.4308, 0.5, 0.3862, 0.5, 0.3812, 0.496, 0.3781, 0.5, 0.3708, 0.5, 0.3674, 0.4935, 0.3624, 0.5, 0.8616, 0.0, 0.8801, 0.0, 0.885, 0.006469, 0.8883, 0.0, 0.8958, 0.0, 0.898, 0.004691, 0.9025, 0.0, 0.9477, 0.0, 0.9477, 0.4868, 0.9378, 0.5, 0.8783, 0.5, 0.8744, 0.4856, 0.8708, 0.5, 0.8616, 0.5, 0.1123, 0.5853, 0.1123, 0.5702, 0.1254, 0.5701, 0.1254, 0.5853, 0.293, 0.5508, 0.1465, 0.5459, 0.1465, 0.003417, 0.293, 0.0, 0.8326, 0.3892, 0.8536, 0.5421, 0.733, 0.5421, 0.7346, 0.3889, 0.6031, 0.5, 0.6892, 0.5, 0.6892, 1.0, 0.6807, 1.0, 0.6775, 0.9915, 0.6735, 1.0, 0.6268, 1.0, 0.6215, 0.9907, 0.6183, 1.0, 0.6031, 1.0, 0.4763, 0.9468, 0.498, 0.7933, 0.5864, 0.7933, 0.5865, 0.9468, 0.1254, 0.5086, 0.1123, 0.5084, 0.1123, 0.5, 0.1254, 0.5, 0.6892, 0.0, 0.6892, 0.5, 0.674, 0.5, 0.6707, 0.4927, 0.6659, 0.5, 0.6186, 0.5, 0.6142, 0.4886, 0.6118, 0.5, 0.6031, 0.5, 0.6031, 6.166e-08, 0.2454, 0.5, 0.2454, 0.9881, 0.2323, 0.9874, 0.2323, 0.5, 0.6948, 0.9477, 0.5896, 0.9471, 0.5865, 0.7937, 0.6948, 0.7943, 0.5169, 0.5, 0.488, 0.5, 0.4811, 0.4855, 0.4783, 0.5, 0.4436, 0.5, 0.4308, 0.4884, 0.4308, 0.0, 0.5169, 3.083e-08, 0.1254, 0.5979, 0.1254, 0.6323, 0.1123, 0.6305, 0.1123, 0.5995, 0.9547, 0.751, 0.85, 0.7524, 0.8507, 0.5986, 0.9547, 0.5974, 0.1723, 0.0, 0.1723, 0.5, 0.08616, 0.5, 0.08616, 0.01232, 0.1005, 5.139e-08, 0.1319, 2.892e-08, 0.1359, 0.0147, 0.1424, 2.14e-08, 0.1254, 0.6419, 0.1254, 0.6705, 0.1123, 0.6705, 0.1123, 0.6409, 0.5639, 0.5853, 0.5639, 0.5433, 0.5769, 0.5443, 0.5769, 0.5853, 0.5639, 0.5198, 0.5639, 0.5, 0.5769, 0.5, 0.5769, 0.5212, 0.3446, 1.0, 0.2585, 1.0, 0.2585, 0.5, 0.2784, 0.5, 0.29, 0.5144, 0.3022, 0.5, 0.3446, 0.5, 0.08616, 0.0, 0.08616, 0.5, 0.04474, 0.5, 0.03121, 0.4848, 0.02141, 0.5, 1.869e-07, 0.5, 0.0, 0.0])
me_plane_010.use_remesh_preserve_volume = False
me_plane_010.use_remesh_preserve_attributes = False
me_plane_010.use_mirror_vertex_groups = False
me_plane_010.update()

# ---- objects
ob_point_001 = bpy.data.objects.new('Point.001', light_point_001)
ob_full_001 = bpy.data.objects.new('Full.001', me_plane_001)
ob_plane_001 = bpy.data.objects.new('Plane.001', me_plane_000)
ob_point = bpy.data.objects.new('Point', light_point)
ob_plane_010 = bpy.data.objects.new('Plane.010', me_plane_010)

# ---- transforms, parenting, visibility, modifiers, constraints
ob_point_001.location = (-2.555, -0.7058, 3.534)
ob_point_001.lineart.crease_threshold = 0.0
ob_full_001.location = (0.02303, 0.2147, 1.019)
ob_full_001.rotation_euler = (-1.531, 0.0836, -1.574)
ob_full_001.scale = (0.6589, 0.6589, 0.6589)
ob_full_001.lineart.crease_threshold = 0.0
_m = ob_full_001.modifiers.new('Solidify', 'SOLIDIFY')
_m.nonmanifold_thickness_mode = 'FIXED'
_m.nonmanifold_merge_threshold = 0.0003
ob_plane_001.location = (0.6345, 4.777, 0.08735)
ob_plane_001.rotation_euler = (0.03253, 0.004113, -1.487)
ob_plane_001.hide_viewport = True
ob_plane_001.hide_render = True
ob_plane_001.lineart.crease_threshold = 0.0
_m = ob_plane_001.modifiers.new('Solidify', 'SOLIDIFY')
_m.nonmanifold_thickness_mode = 'FIXED'
_m.nonmanifold_merge_threshold = 0.0003
ob_point.location = (2.873, -0.7058, 3.534)
ob_point.lineart.crease_threshold = 0.0
ob_plane_010.location = (0.6345, 4.777, 0.08735)
ob_plane_010.rotation_euler = (0.03253, 0.004113, -1.487)
ob_plane_010.hide_viewport = True
ob_plane_010.hide_render = True
ob_plane_010.lineart.crease_threshold = 0.0
_m = ob_plane_010.modifiers.new('Solidify', 'SOLIDIFY')
_m.nonmanifold_thickness_mode = 'FIXED'
_m.nonmanifold_merge_threshold = 0.0003

# ---- collection membership
col_collection_1.objects.link(ob_point_001)
col_collection_1.objects.link(ob_full_001)
col_collection_1.objects.link(ob_plane_001)
col_collection_1.objects.link(ob_point)
col_collection_1.objects.link(ob_plane_010)

# ---- scene / render settings (as saved in the file)
scene.frame_start = 1; scene.frame_end = 250; scene.frame_set(1)
scene.render.engine = 'BLENDER_EEVEE_NEXT'
scene.render.resolution_percentage = 50
scene.render.dither_intensity = 0.0
scene.cycles.use_denoising = False
scene.cycles.samples = 10
scene.cycles.sampling_pattern = 'TABULATED_SOBOL'
scene.cycles.light_sampling_threshold = 0.0
scene.cycles.use_adaptive_sampling = False
scene.cycles.use_light_tree = False
scene.cycles.blur_glossy = 0.0
scene.cycles.volume_bounces = 1
scene.cycles.pixel_filter_type = 'GAUSSIAN'
scene.cycles.sample_clamp_indirect = 0.0
scene.view_settings.view_transform = 'Standard'
bpy.context.view_layer.update()

# ---- added for rendering (the .blend has no active camera): camera
cam_auto = bpy.data.cameras.new('AutoCamera')
cam_auto.lens = 50.0
cam_auto.sensor_width = 36.0
cam_auto.clip_end = 1000.0
ob_auto_camera = bpy.data.objects.new('AutoCamera', cam_auto)
scene.collection.objects.link(ob_auto_camera)
ob_auto_camera.location = (5.66094, -7.63236, 6.08474)
ob_auto_camera.rotation_euler = (1.09748, -7.21219e-08, 0.694738)
scene.camera = ob_auto_camera
bpy.context.view_layer.update()
